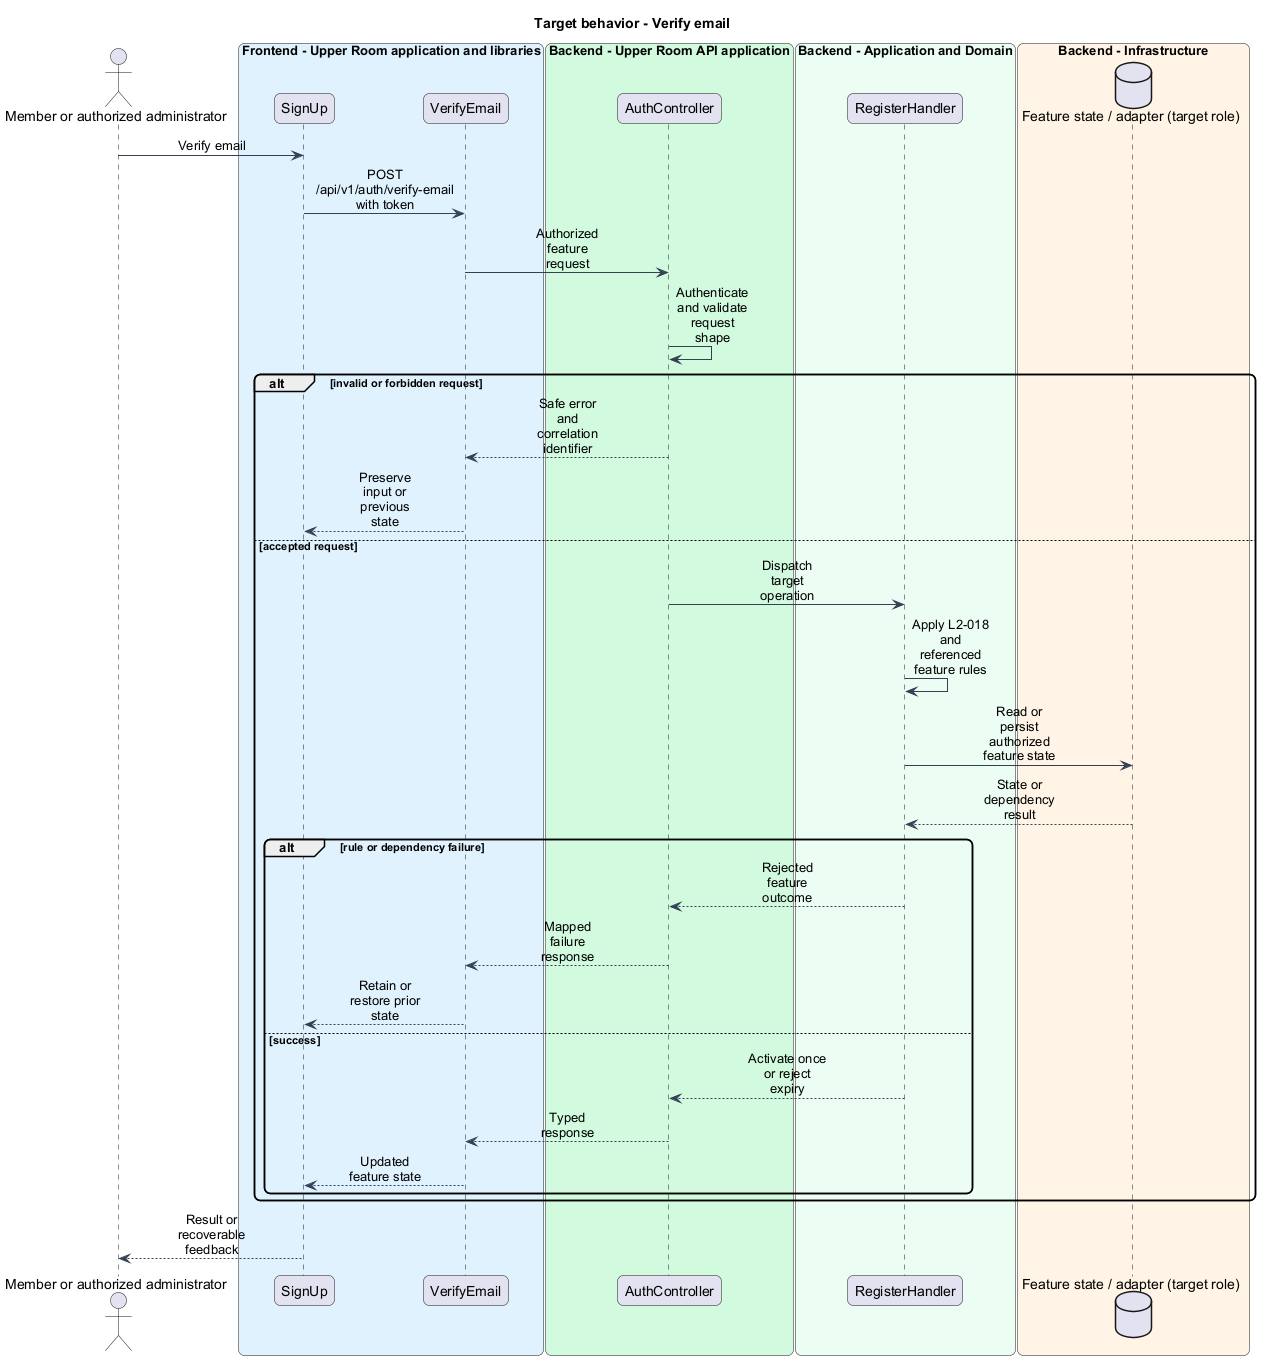

The diagram above was rendered by PlantUML. Its source (embedded in the PNG):
@startuml
skinparam backgroundColor #FFFFFF
skinparam shadowing false
skinparam roundcorner 12
skinparam defaultFontName Arial
skinparam ArrowColor #344054
skinparam sequenceMessageAlign center
skinparam maxMessageSize 80
skinparam class {
  BorderColor #344054
  FontColor #101828
  BackgroundColor #F9FAFB
}
title Target behavior - Verify email
actor "Member or authorized administrator" as actor
box "Frontend - Upper Room application and libraries" #E0F2FE
participant "SignUp" as page
participant "VerifyEmail" as client
end box
box "Backend - Upper Room API application" #D1FADF
participant "AuthController" as boundary
end box
box "Backend - Application and Domain" #ECFDF3
participant "RegisterHandler" as logic
end box
box "Backend - Infrastructure" #FFF4E5
database "Feature state / adapter (target role)" as state
end box
actor -> page : Verify email
page -> client : POST /api/v1/auth/verify-email with token
client -> boundary : Authorized feature request
boundary -> boundary : Authenticate and validate request shape
alt invalid or forbidden request
boundary --> client : Safe error and correlation identifier
client --> page : Preserve input or previous state
else accepted request
boundary -> logic : Dispatch target operation
logic -> logic : Apply L2-018 and referenced feature rules
logic -> state : Read or persist authorized feature state
state --> logic : State or dependency result
alt rule or dependency failure
logic --> boundary : Rejected feature outcome
boundary --> client : Mapped failure response
client --> page : Retain or restore prior state
else success
logic --> boundary : Activate once or reject expiry
boundary --> client : Typed response
client --> page : Updated feature state
end
end
page --> actor : Result or recoverable feedback
@enduml